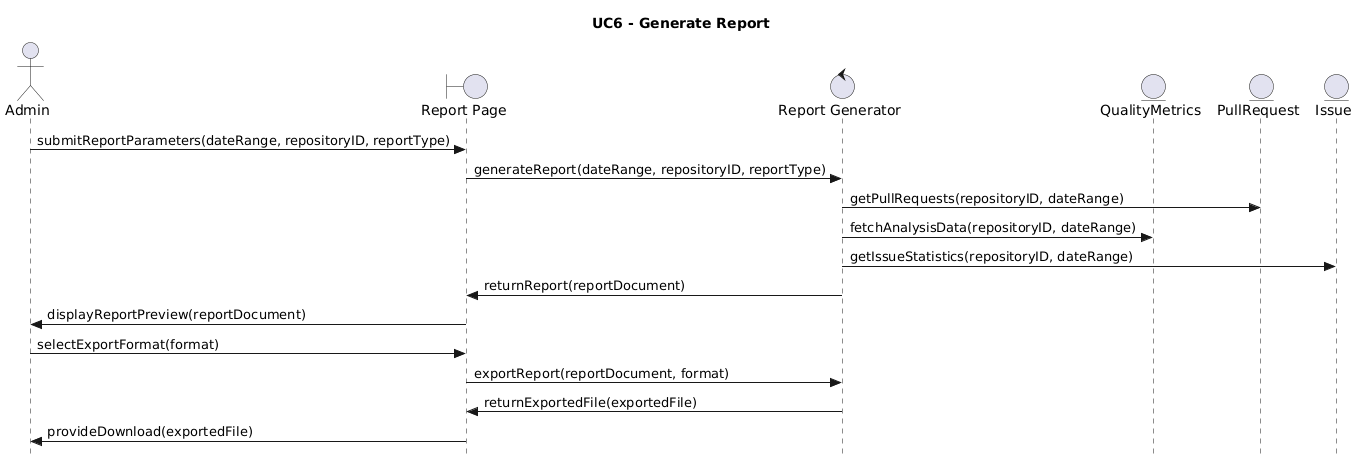

The diagram above was rendered by PlantUML. Its source (embedded in the PNG):
@startuml
title UC6 - Generate Report
skinparam style strictuml

actor Admin

boundary "Report Page" as ReportUI
control "Report Generator" as ReportGen
entity "QualityMetrics" as QualityMetrics
entity "PullRequest" as PullRequest
entity "Issue" as Issue

Admin -> ReportUI : submitReportParameters(dateRange, repositoryID, reportType)
ReportUI -> ReportGen : generateReport(dateRange, repositoryID, reportType)
ReportGen -> PullRequest : getPullRequests(repositoryID, dateRange)
ReportGen -> QualityMetrics : fetchAnalysisData(repositoryID, dateRange)
ReportGen -> Issue : getIssueStatistics(repositoryID, dateRange)
ReportGen -> ReportUI : returnReport(reportDocument)
ReportUI -> Admin : displayReportPreview(reportDocument)
Admin -> ReportUI : selectExportFormat(format)
ReportUI -> ReportGen : exportReport(reportDocument, format)
ReportGen -> ReportUI : returnExportedFile(exportedFile)
ReportUI -> Admin : provideDownload(exportedFile)
@enduml